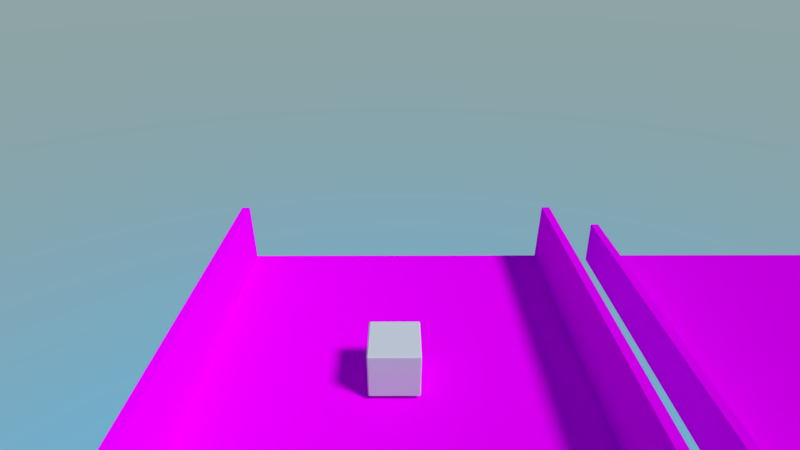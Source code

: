 # Source: endless.blend  (saved by Blender 2.83.19; exported with 4.5.12 LTS)
import bpy
from mathutils import Matrix  # noqa: F401  (used for matrix-valued properties, if any)

bpy.ops.wm.read_factory_settings(use_empty=True)
scene = bpy.context.scene
scene.name = 'Scene'

# ---- collections
col_collection_1 = bpy.data.collections.new('Collection 1'); scene.collection.children.link(col_collection_1)
col_collection_2 = bpy.data.collections.new('Collection 2'); scene.collection.children.link(col_collection_2)
col_collection_3 = bpy.data.collections.new('Collection 3'); scene.collection.children.link(col_collection_3)
col_mesh = bpy.data.collections.new('Mesh'); scene.collection.children.link(col_mesh)
col_rig = bpy.data.collections.new('Rig'); scene.collection.children.link(col_rig)
col_extras = bpy.data.collections.new('Extras'); scene.collection.children.link(col_extras)

# ---- images (referenced by path relative to the original .blend; pixels are not part of the script)
import os
ASSET_DIR = os.environ.get("B2B_ASSET_DIR", "")  # directory of the original .blend (textures are referenced by path, not embedded)
HERE = os.path.dirname(os.path.abspath(__file__))  # packed textures are extracted next to this script under _unpacked/

def load_image(name, relpath, width, height, colorspace="sRGB"):
    """Load a texture the original file referenced (path relative to the .blend, or extracted next to this script)."""
    p = next((c for c in (os.path.join(HERE, relpath), os.path.join(ASSET_DIR, relpath)) if relpath and os.path.exists(c)), "")
    if p:
        img = bpy.data.images.load(p, check_existing=True)
        img.name = name
    else:  # same state as the original file: an image datablock whose file is absent (Cycles renders it pink)
        img = bpy.data.images.new(name, width, height)
        img.source = "FILE"
        img.filepath = "//" + (relpath or name)
    img.colorspace_settings.name = colorspace
    return img
img_grid_png = load_image('grid.png', 'grid.png', 1024, 1024, 'sRGB')

# ---- materials (node trees are filled in below, after node groups)
mat_material = bpy.data.materials.new('Material')
mat_material.alpha_threshold = 0.0
mat_material.use_transparent_shadow = False
mat_material.roughness = 0.5
mat_material_001 = bpy.data.materials.new('Material.001')
mat_material_001.alpha_threshold = 0.0
mat_material_001.use_transparent_shadow = False
mat_material_001.roughness = 0.5

# ---- material node trees
mat_material.use_nodes = True; mat_material.node_tree.nodes.clear()
_N = mat_material.node_tree.nodes; _L = mat_material.node_tree.links
n0 = _N.new('ShaderNodeOutputMaterial'); n0.name = 'Material Output'; n0.location = (300, 300)
n1 = _N.new('ShaderNodeBsdfDiffuse'); n1.name = 'Diffuse BSDF'; n1.location = (10, 300)
n1.inputs[1].default_value = 1.0
n2 = _N.new('ShaderNodeTexImage'); n2.name = 'Image Texture'; n2.location = (-282, 310)
n2.width = 140
n2.image = img_grid_png
_L.new(n1.outputs[0], n0.inputs[0])
_L.new(n2.outputs[0], n1.inputs[0])
n0.is_active_output = True
mat_material_001.use_nodes = True; mat_material_001.node_tree.nodes.clear()
_N = mat_material_001.node_tree.nodes; _L = mat_material_001.node_tree.links
n0 = _N.new('ShaderNodeOutputMaterial'); n0.name = 'Material Output'; n0.location = (300, 300)
n1 = _N.new('ShaderNodeBsdfAnisotropic'); n1.name = 'Glossy BSDF'; n1.location = (10, 300)
n1.distribution = 'GGX'
n1.inputs[0].default_value = (1.0, 0.8916, 0.3549, 1.0)
n1.inputs[1].default_value = 0.5477
_L.new(n1.outputs[0], n0.inputs[0])
n0.is_active_output = True

# ---- world
world_world = bpy.data.worlds.new('World'); scene.world = world_world
world_world.use_nodes = True; world_world.node_tree.nodes.clear()
_N = world_world.node_tree.nodes; _L = world_world.node_tree.links
n0 = _N.new('ShaderNodeOutputWorld'); n0.name = 'World Output'; n0.location = (300, 300)
n1 = _N.new('ShaderNodeBackground'); n1.name = 'Background'; n1.location = (10, 300)
n1.inputs[1].default_value = 2.0
n2 = _N.new('ShaderNodeTexSky'); n2.name = 'Sky Texture'; n2.location = (-215, 366)
n2.sky_type = 'HOSEK_WILKIE'
n2.sun_elevation = 1.571
_L.new(n1.outputs[0], n0.inputs[0])
_L.new(n2.outputs[0], n1.inputs[0])
n0.is_active_output = True
world_world.color = (0.05088, 0.05088, 0.05088)
world_world.use_sun_shadow = False
world_world.sun_shadow_jitter_overblur = 0.0
world_world.cycles.sampling_method = 'MANUAL'

# ---- cameras
cam_camera = bpy.data.cameras.new('Camera')
cam_camera.clip_end = 100.0
cam_camera.lens = 20.0
cam_camera.sensor_width = 32.0
cam_camera.sensor_height = 18.0
cam_camera.ortho_scale = 7.314
cam_camera.dof.focus_distance = 0.0
cam_camera.dof.aperture_fstop = 128.0

# ---- lights
light_lamp = bpy.data.lights.new('Lamp', 'SUN')
light_lamp.transmission_factor = 0.0
light_lamp.cutoff_distance = 30.0
light_lamp.angle = 0.1993
light_lamp.energy = 2.0
light_lamp.shadow_buffer_clip_start = 1.001
light_lamp.shadow_soft_size = 0.1
light_lamp.shadow_cascade_max_distance = 1000.0

# ---- meshes
me_cube = bpy.data.meshes.new('Cube')
me_cube.from_pydata([(-1.0, -1.0, -1.0), (-1.0, -1.0, 1.0), (-1.0, 1.0, -1.0), (-1.0, 1.0, 1.0), (1.0, -1.0, -1.0), (1.0, -1.0, 1.0), (1.0, 1.0, -1.0), (1.0, 1.0, 1.0)], [], [(0, 1, 3, 2), (2, 3, 7, 6), (6, 7, 5, 4), (4, 5, 1, 0), (2, 6, 4, 0), (7, 3, 1, 5)])
_uv = me_cube.uv_layers.new(name='UVMap')
_uv.uv.foreach_set('vector', [0.375, 0.0, 0.625, 0.0, 0.625, 0.25, 0.375, 0.25, 0.375, 0.25, 0.625, 0.25, 0.625, 0.5, 0.375, 0.5, 0.375, 0.5, 0.625, 0.5, 0.625, 0.75, 0.375, 0.75, 0.375, 0.75, 0.625, 0.75, 0.625, 1.0, 0.375, 1.0, 0.125, 0.5, 0.375, 0.5, 0.375, 0.75, 0.125, 0.75, 0.625, 0.5, 0.875, 0.5, 0.875, 0.75, 0.625, 0.75])
me_cube.use_remesh_fix_poles = True
me_cube.use_remesh_preserve_attributes = False
me_cube.use_mirror_vertex_groups = False
me_cube.update()
me_plane_011 = bpy.data.meshes.new('Plane.011')
me_plane_011.from_pydata([(-1.0, -1.0, 0.0), (1.0, -1.0, 0.0), (-1.0, 1.0, 0.0), (1.0, 1.0, 0.0), (-1.0, -1.0, 0.2562), (1.0, -1.0, 0.2562), (-1.0, 1.0, 0.2562), (1.0, 1.0, 0.2562)], [], [(0, 1, 3, 2), (3, 1, 5, 7), (0, 2, 6, 4)])
_uv = me_plane_011.uv_layers.new(name='UVMap')
_uv.uv.foreach_set('vector', [-1.5, -1.5, 2.5, -1.5, 2.5, 2.5, -1.5, 2.5, 2.5, 2.5, 2.5, -1.5, 2.5, -1.5, 2.5, 2.5, -1.5, -1.5, -1.5, 2.5, -1.5, 2.5, -1.5, -1.5])
me_plane_011.materials.append(mat_material)
me_plane_011.use_remesh_preserve_volume = False
me_plane_011.use_remesh_preserve_attributes = False
me_plane_011.use_mirror_vertex_groups = False
me_plane_011.update()
me_plane_002 = bpy.data.meshes.new('Plane.002')
me_plane_002.from_pydata([(-1.0, -1.0, 0.0), (1.0, -1.0, 0.0), (-1.0, 1.0, 0.0), (1.0, 1.0, 0.0), (-1.0, -1.0, 0.3912), (1.0, -1.0, 0.3912), (-1.0, 1.0, 0.3912), (1.0, 1.0, 0.3912)], [], [(0, 1, 3, 2), (3, 1, 5, 7), (0, 2, 6, 4)])
_uv = me_plane_002.uv_layers.new(name='UVMap')
_uv.uv.foreach_set('vector', [-1.5, -1.5, 2.5, -1.5, 2.5, 2.5, -1.5, 2.5, 2.5, 2.5, 2.5, -1.5, 2.5, -1.5, 2.5, 2.5, -1.5, -1.5, -1.5, 2.5, -1.5, 2.5, -1.5, -1.5])
me_plane_002.materials.append(mat_material)
me_plane_002.use_remesh_preserve_volume = False
me_plane_002.use_remesh_preserve_attributes = False
me_plane_002.use_mirror_vertex_groups = False
me_plane_002.update()
me_icosphere = bpy.data.meshes.new('Icosphere')
me_icosphere.from_pydata([(0.0, 0.0, -1.0), (0.7236, -0.5257, -0.4472), (-0.2764, -0.8506, -0.4472), (-0.8944, 0.0, -0.4472), (-0.2764, 0.8506, -0.4472), (0.7236, 0.5257, -0.4472), (0.2764, -0.8506, 0.4472), (-0.7236, -0.5257, 0.4472), (-0.7236, 0.5257, 0.4472), (0.2764, 0.8506, 0.4472), (0.8944, 0.0, 0.4472), (0.0, 0.0, 1.0), (-0.1625, -0.5, -0.8507), (0.4253, -0.309, -0.8507), (0.2629, -0.809, -0.5257), (0.8506, 0.0, -0.5257), (0.4253, 0.309, -0.8507), (-0.5257, 0.0, -0.8507), (-0.6882, -0.5, -0.5257), (-0.1625, 0.5, -0.8507), (-0.6882, 0.5, -0.5257), (0.2629, 0.809, -0.5257), (0.9511, -0.309, 0.0), (0.9511, 0.309, 0.0), (0.0, -1.0, 0.0), (0.5878, -0.809, 0.0), (-0.9511, -0.309, 0.0), (-0.5878, -0.809, 0.0), (-0.5878, 0.809, 0.0), (-0.9511, 0.309, 0.0), (0.5878, 0.809, 0.0), (0.0, 1.0, 0.0), (0.6882, -0.5, 0.5257), (-0.2629, -0.809, 0.5257), (-0.8506, 0.0, 0.5257), (-0.2629, 0.809, 0.5257), (0.6882, 0.5, 0.5257), (0.1625, -0.5, 0.8507), (0.5257, 0.0, 0.8507), (-0.4253, -0.309, 0.8507), (-0.4253, 0.309, 0.8507), (0.1625, 0.5, 0.8507)], [], [(0, 13, 12), (1, 13, 15), (0, 12, 17), (0, 17, 19), (0, 19, 16), (1, 15, 22), (2, 14, 24), (3, 18, 26), (4, 20, 28), (5, 21, 30), (1, 22, 25), (2, 24, 27), (3, 26, 29), (4, 28, 31), (5, 30, 23), (6, 32, 37), (7, 33, 39), (8, 34, 40), (9, 35, 41), (10, 36, 38), (38, 41, 11), (38, 36, 41), (36, 9, 41), (41, 40, 11), (41, 35, 40), (35, 8, 40), (40, 39, 11), (40, 34, 39), (34, 7, 39), (39, 37, 11), (39, 33, 37), (33, 6, 37), (37, 38, 11), (37, 32, 38), (32, 10, 38), (23, 36, 10), (23, 30, 36), (30, 9, 36), (31, 35, 9), (31, 28, 35), (28, 8, 35), (29, 34, 8), (29, 26, 34), (26, 7, 34), (27, 33, 7), (27, 24, 33), (24, 6, 33), (25, 32, 6), (25, 22, 32), (22, 10, 32), (30, 31, 9), (30, 21, 31), (21, 4, 31), (28, 29, 8), (28, 20, 29), (20, 3, 29), (26, 27, 7), (26, 18, 27), (18, 2, 27), (24, 25, 6), (24, 14, 25), (14, 1, 25), (22, 23, 10), (22, 15, 23), (15, 5, 23), (16, 21, 5), (16, 19, 21), (19, 4, 21), (19, 20, 4), (19, 17, 20), (17, 3, 20), (17, 18, 3), (17, 12, 18), (12, 2, 18), (15, 16, 5), (15, 13, 16), (13, 0, 16), (12, 14, 2), (12, 13, 14), (13, 1, 14)])
me_icosphere.materials.append(mat_material_001)
me_icosphere.use_remesh_preserve_volume = False
me_icosphere.use_remesh_preserve_attributes = False
me_icosphere.use_mirror_vertex_groups = False
me_icosphere.update()

# ---- objects
ob_player = bpy.data.objects.new('Player', me_cube)
ob_empty = bpy.data.objects.new('Empty', None)
ob_camera = bpy.data.objects.new('Camera', cam_camera)
ob_lamp = bpy.data.objects.new('Lamp', light_lamp)
ob_tile1 = bpy.data.objects.new('Tile1', me_plane_011)
ob_tile0 = bpy.data.objects.new('Tile0', me_plane_002)
ob_gem = bpy.data.objects.new('Gem', me_icosphere)

# ---- transforms, parenting, visibility, modifiers, constraints
ob_player.parent = ob_empty
ob_player.location = (-0.006206, -0.3804, 0.3078)
ob_player.scale = (0.2593, 0.2593, 0.2593)
ob_player.lineart.crease_threshold = 0.0
_m = ob_player.modifiers.new('Bevel', 'BEVEL')
_m.width = 0.047
_m.width_pct = 0.047
_m.limit_method = 'NONE'
ob_empty.location = (0.0, 0.0, 0.0)
ob_empty.empty_image_offset = (0.0, 0.0)
ob_empty.lineart.crease_threshold = 0.0
ob_camera.parent = ob_empty
ob_camera.location = (0.0357, -4.105, 3.896)
ob_camera.rotation_euler = (1.064, -0.0001981, -0.003253)
ob_camera.lock_rotations_4d = False
ob_camera.empty_display_type = 'ARROWS'
ob_camera.color = (0.0, 0.0, 0.0, 0.0)
ob_camera.display_type = 'WIRE'
ob_camera.lineart.crease_threshold = 0.0
ob_lamp.location = (4.076, 1.005, 5.904)
ob_lamp.rotation_euler = (0.6503, 0.05522, 0.9691)
ob_lamp.lock_rotations_4d = False
ob_lamp.empty_display_type = 'ARROWS'
ob_lamp.color = (0.0, 0.0, 0.0, 0.0)
ob_lamp.lineart.crease_threshold = 0.0
ob_tile1.location = (4.824, 0.0, 0.0)
ob_tile1.scale = (2.0, 2.0, 2.0)
ob_tile1.lineart.crease_threshold = 0.0
_m = ob_tile1.modifiers.new('Solidify', 'SOLIDIFY')
_m.thickness = 0.05
_m.nonmanifold_thickness_mode = 'FIXED'
_m.nonmanifold_merge_threshold = 0.0003
ob_tile0.location = (0.0, 0.0, 0.0)
ob_tile0.scale = (2.0, 2.0, 2.0)
ob_tile0.lineart.crease_threshold = 0.0
_m = ob_tile0.modifiers.new('Solidify', 'SOLIDIFY')
_m.thickness = 0.05
_m.nonmanifold_thickness_mode = 'FIXED'
_m.nonmanifold_merge_threshold = 0.0003
ob_gem.location = (0.0, 0.0, 0.0)
ob_gem.scale = (0.15, 0.15, 0.15)
ob_gem.lineart.crease_threshold = 0.0

# ---- collection membership
scene.collection.objects.link(ob_player)
col_collection_1.objects.link(ob_empty)
col_collection_1.objects.link(ob_camera)
col_collection_1.objects.link(ob_lamp)
col_collection_2.objects.link(ob_tile1)
col_collection_2.objects.link(ob_tile0)
col_collection_3.objects.link(ob_gem)

# ---- scene / render settings (as saved in the file)
scene.camera = ob_camera
scene.frame_start = 0; scene.frame_end = 28; scene.frame_set(1)
scene.render.engine = 'BLENDER_EEVEE_NEXT'
scene.render.resolution_percentage = 50
scene.render.dither_intensity = 0.0
scene.render.motion_blur_shutter = 1.0
scene.cycles.use_denoising = False
scene.cycles.samples = 128
scene.cycles.sampling_pattern = 'TABULATED_SOBOL'
scene.cycles.use_adaptive_sampling = False
scene.cycles.use_light_tree = False
scene.view_settings.view_transform = 'Standard'
bpy.context.view_layer.update()
